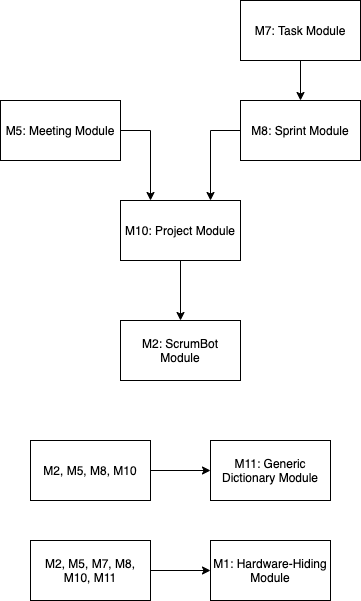

The diagram above was exported from draw.io. Its source (the exported page's mxGraphModel, read from the mxfile embedded in the PNG):
<mxGraphModel dx="1172" dy="816" grid="1" gridSize="10" guides="1" tooltips="1" connect="1" arrows="1" fold="1" page="1" pageScale="1" pageWidth="850" pageHeight="1100" math="0" shadow="0">
  <root>
    <mxCell id="0" />
    <mxCell id="1" parent="0" />
    <mxCell id="_TSyXn81zPX4iBk5bJWD-4" value="M1: Hardware-Hiding Module" style="rounded=0;whiteSpace=wrap;html=1;" parent="1" vertex="1">
      <mxGeometry x="455" y="860" width="120" height="60" as="geometry" />
    </mxCell>
    <mxCell id="zqgtVAMBhGzuIfDOi_Dh-3" value="" style="endArrow=classic;html=1;entryX=0;entryY=0.5;entryDx=0;entryDy=0;exitX=1;exitY=0.5;exitDx=0;exitDy=0;" parent="1" source="zqgtVAMBhGzuIfDOi_Dh-5" target="_TSyXn81zPX4iBk5bJWD-4" edge="1">
      <mxGeometry width="50" height="50" relative="1" as="geometry">
        <mxPoint x="395" y="890" as="sourcePoint" />
        <mxPoint x="445" y="910" as="targetPoint" />
      </mxGeometry>
    </mxCell>
    <mxCell id="zqgtVAMBhGzuIfDOi_Dh-5" value="M2, M5, M7, M8, M10, M11" style="rounded=0;whiteSpace=wrap;html=1;" parent="1" vertex="1">
      <mxGeometry x="275" y="860" width="120" height="60" as="geometry" />
    </mxCell>
    <mxCell id="zqgtVAMBhGzuIfDOi_Dh-8" value="&lt;span style=&quot;white-space: normal&quot;&gt;M2: ScrumBot Module&lt;/span&gt;" style="rounded=0;whiteSpace=wrap;html=1;" parent="1" vertex="1">
      <mxGeometry x="365" y="640" width="120" height="60" as="geometry" />
    </mxCell>
    <mxCell id="zqgtVAMBhGzuIfDOi_Dh-14" value="M10: Project Module" style="rounded=0;whiteSpace=wrap;html=1;" parent="1" vertex="1">
      <mxGeometry x="365" y="520" width="120" height="60" as="geometry" />
    </mxCell>
    <mxCell id="RTxMnnV5FUIDX-vB4fqa-1" value="" style="endArrow=classic;html=1;exitX=0.5;exitY=1;exitDx=0;exitDy=0;entryX=0.5;entryY=0;entryDx=0;entryDy=0;" parent="1" source="zqgtVAMBhGzuIfDOi_Dh-14" target="zqgtVAMBhGzuIfDOi_Dh-8" edge="1">
      <mxGeometry width="50" height="50" relative="1" as="geometry">
        <mxPoint x="140" y="640" as="sourcePoint" />
        <mxPoint x="190" y="590" as="targetPoint" />
      </mxGeometry>
    </mxCell>
    <mxCell id="RTxMnnV5FUIDX-vB4fqa-2" value="M5: Meeting Module" style="rounded=0;whiteSpace=wrap;html=1;" parent="1" vertex="1">
      <mxGeometry x="245" y="420" width="120" height="60" as="geometry" />
    </mxCell>
    <mxCell id="RTxMnnV5FUIDX-vB4fqa-3" value="M8: Sprint Module" style="rounded=0;whiteSpace=wrap;html=1;" parent="1" vertex="1">
      <mxGeometry x="485" y="420" width="120" height="60" as="geometry" />
    </mxCell>
    <mxCell id="RTxMnnV5FUIDX-vB4fqa-4" value="" style="endArrow=classic;html=1;exitX=1;exitY=0.5;exitDx=0;exitDy=0;entryX=0.25;entryY=0;entryDx=0;entryDy=0;rounded=0;" parent="1" source="RTxMnnV5FUIDX-vB4fqa-2" target="zqgtVAMBhGzuIfDOi_Dh-14" edge="1">
      <mxGeometry width="50" height="50" relative="1" as="geometry">
        <mxPoint x="90" y="600" as="sourcePoint" />
        <mxPoint x="140" y="550" as="targetPoint" />
        <Array as="points">
          <mxPoint x="395" y="450" />
        </Array>
      </mxGeometry>
    </mxCell>
    <mxCell id="RTxMnnV5FUIDX-vB4fqa-5" value="" style="endArrow=classic;html=1;entryX=0.75;entryY=0;entryDx=0;entryDy=0;exitX=0;exitY=0.5;exitDx=0;exitDy=0;rounded=0;" parent="1" source="RTxMnnV5FUIDX-vB4fqa-3" target="zqgtVAMBhGzuIfDOi_Dh-14" edge="1">
      <mxGeometry width="50" height="50" relative="1" as="geometry">
        <mxPoint x="120" y="600" as="sourcePoint" />
        <mxPoint x="170" y="550" as="targetPoint" />
        <Array as="points">
          <mxPoint x="455" y="450" />
        </Array>
      </mxGeometry>
    </mxCell>
    <mxCell id="RTxMnnV5FUIDX-vB4fqa-6" value="M7: Task&amp;nbsp;Module" style="rounded=0;whiteSpace=wrap;html=1;" parent="1" vertex="1">
      <mxGeometry x="485" y="320" width="120" height="60" as="geometry" />
    </mxCell>
    <mxCell id="RTxMnnV5FUIDX-vB4fqa-7" value="" style="endArrow=classic;html=1;exitX=0.5;exitY=1;exitDx=0;exitDy=0;entryX=0.5;entryY=0;entryDx=0;entryDy=0;" parent="1" source="RTxMnnV5FUIDX-vB4fqa-6" target="RTxMnnV5FUIDX-vB4fqa-3" edge="1">
      <mxGeometry width="50" height="50" relative="1" as="geometry">
        <mxPoint x="630" y="550" as="sourcePoint" />
        <mxPoint x="680" y="500" as="targetPoint" />
      </mxGeometry>
    </mxCell>
    <mxCell id="RTxMnnV5FUIDX-vB4fqa-8" value="M11: Generic Dictionary Module" style="rounded=0;whiteSpace=wrap;html=1;" parent="1" vertex="1">
      <mxGeometry x="455" y="760" width="120" height="60" as="geometry" />
    </mxCell>
    <mxCell id="RTxMnnV5FUIDX-vB4fqa-9" value="" style="endArrow=classic;html=1;entryX=0;entryY=0.5;entryDx=0;entryDy=0;exitX=1;exitY=0.5;exitDx=0;exitDy=0;" parent="1" source="RTxMnnV5FUIDX-vB4fqa-10" target="RTxMnnV5FUIDX-vB4fqa-8" edge="1">
      <mxGeometry width="50" height="50" relative="1" as="geometry">
        <mxPoint x="395" y="790" as="sourcePoint" />
        <mxPoint x="445" y="810" as="targetPoint" />
      </mxGeometry>
    </mxCell>
    <mxCell id="RTxMnnV5FUIDX-vB4fqa-10" value="M2, M5, M8, M10" style="rounded=0;whiteSpace=wrap;html=1;" parent="1" vertex="1">
      <mxGeometry x="275" y="760" width="120" height="60" as="geometry" />
    </mxCell>
  </root>
</mxGraphModel>